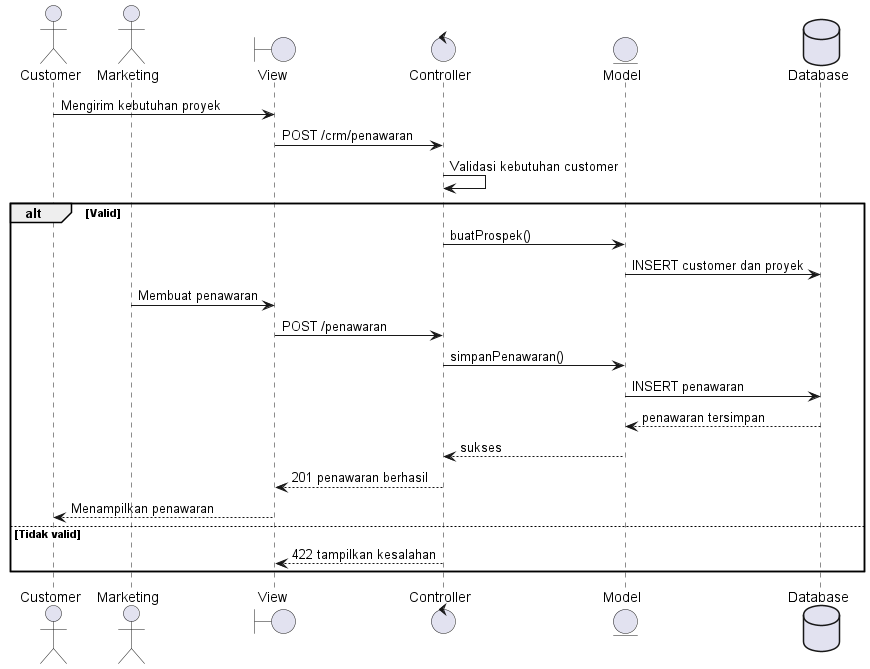

The diagram above was rendered by PlantUML. Its source (embedded in the PNG):
@startuml
actor Customer
actor Marketing
boundary View
control Controller
entity Model
database Database
Customer -> View : Mengirim kebutuhan proyek
View -> Controller : POST /crm/penawaran
Controller -> Controller : Validasi kebutuhan customer
alt Valid
 Controller -> Model : buatProspek()
 Model -> Database : INSERT customer dan proyek
 Marketing -> View : Membuat penawaran
 View -> Controller : POST /penawaran
 Controller -> Model : simpanPenawaran()
 Model -> Database : INSERT penawaran
 Database --> Model : penawaran tersimpan
 Model --> Controller : sukses
 Controller --> View : 201 penawaran berhasil
 View --> Customer : Menampilkan penawaran
else Tidak valid
 Controller --> View : 422 tampilkan kesalahan
end
@enduml